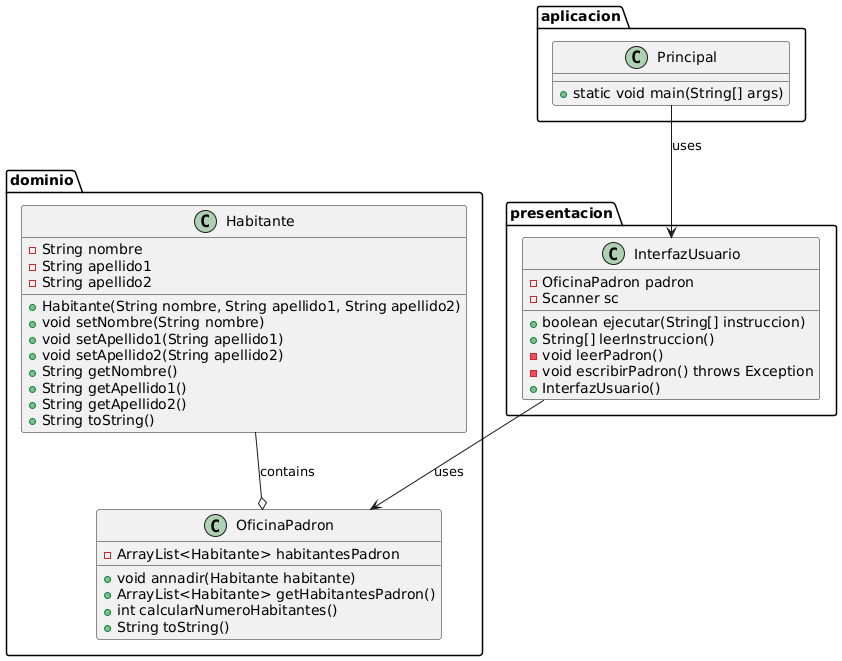

The diagram above was rendered by PlantUML. Its source (embedded in the PNG):
@startuml
package dominio {
    class Habitante {
        - String nombre
        - String apellido1
        - String apellido2
        + Habitante(String nombre, String apellido1, String apellido2)
        + void setNombre(String nombre)
        + void setApellido1(String apellido1)
        + void setApellido2(String apellido2)
        + String getNombre()
        + String getApellido1()
        + String getApellido2()
        + String toString()
    }
 
    class OficinaPadron {
        - ArrayList<Habitante> habitantesPadron
        + void annadir(Habitante habitante)
        + ArrayList<Habitante> getHabitantesPadron()
        + int calcularNumeroHabitantes()
        + String toString()
    }
}
 
package presentacion {
    class InterfazUsuario {
        - OficinaPadron padron
        - Scanner sc
        + boolean ejecutar(String[] instruccion)
        + String[] leerInstruccion()
        - void leerPadron()
        - void escribirPadron() throws Exception
        + InterfazUsuario()
    }
}
 
package aplicacion {
    class Principal {
        + static void main(String[] args)
    }
}
 
dominio.Habitante --o dominio.OficinaPadron : contains
presentacion.InterfazUsuario --> dominio.OficinaPadron : uses
aplicacion.Principal --> presentacion.InterfazUsuario : uses
@enduml